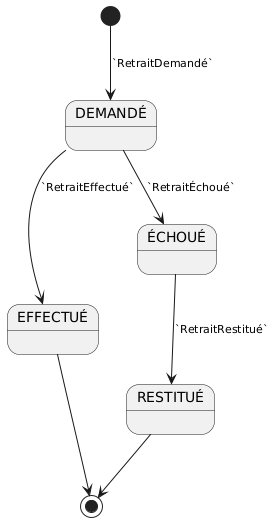

The diagram above was rendered by PlantUML. Its source (embedded in the PNG):
@startuml etat-retrait
skinparam ArrowFontSize 11
[*] --> DEMANDÉ : `RetraitDemandé`
DEMANDÉ --> EFFECTUÉ : `RetraitEffectué`
DEMANDÉ --> ÉCHOUÉ : `RetraitÉchoué`
ÉCHOUÉ --> RESTITUÉ : `RetraitRestitué`
EFFECTUÉ --> [*]
RESTITUÉ --> [*]
@enduml